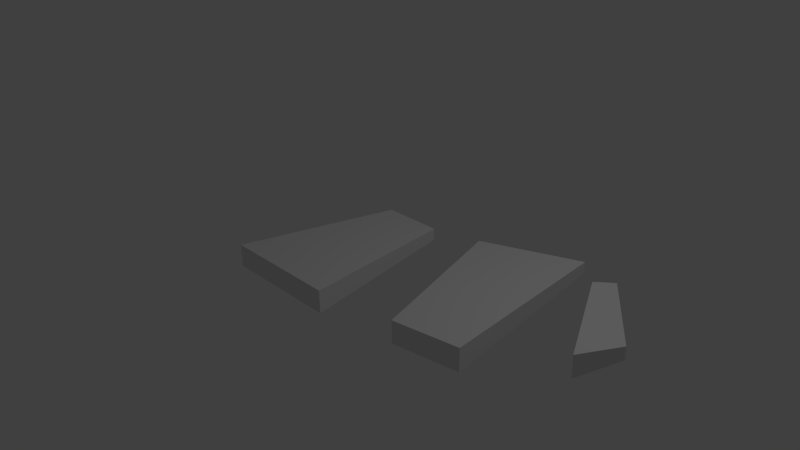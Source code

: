 # Source: roadRock.blend  (saved by Blender 2.75.0; exported with 4.5.12 LTS)
import bpy
from mathutils import Matrix  # noqa: F401  (used for matrix-valued properties, if any)

bpy.ops.wm.read_factory_settings(use_empty=True)
scene = bpy.context.scene
scene.name = 'Scene'

# ---- collections
col_collection_1 = bpy.data.collections.new('Collection 1'); scene.collection.children.link(col_collection_1)

# ---- materials (node trees are filled in below, after node groups)
mat_material = bpy.data.materials.new('Material')
mat_material.alpha_threshold = 0.0
mat_material.use_transparent_shadow = False
mat_material.roughness = 0.5
mat_material.line_color = (0.0, 0.0, 0.0, 1.0)

# ---- material node trees

# ---- world
world_world = bpy.data.worlds.new('World'); scene.world = world_world
world_world.color = (0.05088, 0.05088, 0.05088)
world_world.use_sun_shadow = False
world_world.sun_shadow_jitter_overblur = 0.0
world_world.cycles.sampling_method = 'MANUAL'
world_world.cycles.sample_map_resolution = 256

# ---- cameras
cam_camera = bpy.data.cameras.new('Camera')
cam_camera.clip_end = 100.0
cam_camera.lens = 35.0
cam_camera.sensor_width = 32.0
cam_camera.sensor_height = 18.0
cam_camera.ortho_scale = 7.314
cam_camera.dof.focus_distance = 0.0
cam_camera.dof.aperture_fstop = 128.0

# ---- lights
light_lamp = bpy.data.lights.new('Lamp', 'POINT')
light_lamp.transmission_factor = 0.0
light_lamp.cutoff_distance = 30.0
light_lamp.energy = 100.0
light_lamp.shadow_buffer_clip_start = 1.001
light_lamp.shadow_soft_size = 0.1
light_lamp.shadow_maximum_resolution = 0.006
light_lamp.use_absolute_resolution = True
light_lamp.cycles.use_multiple_importance_sampling = False

# ---- meshes
me_cube = bpy.data.meshes.new('Cube')
me_cube.from_pydata([(0.4042, 0.6943, -0.1382), (0.7621, -1.479, -0.141), (-0.7621, -1.479, -0.141), (-0.4042, 0.6943, -0.1382), (0.4042, 0.6943, 0.02089), (0.7621, -1.479, 0.1515), (-0.7621, -1.479, 0.1515), (-0.4042, 0.6943, 0.02089), (1.033, 0.8593, -0.1382), (1.764, -1.314, -0.141), (1.033, 0.8593, 0.02089), (1.764, -1.314, 0.1515), (2.29, 1.352, -0.1382), (2.606, -1.175, -0.141), (2.29, 1.352, 0.02089), (2.606, -1.175, 0.1515), (2.698, 0.923, -0.06479), (3.398, -0.3713, -0.214), (2.697, 0.9186, 0.09397), (3.398, -0.3793, 0.07797), (2.91, 1.087, 0.09703), (3.636, 0.1961, 0.02165), (2.911, 1.091, -0.06173), (3.637, 0.2008, -0.1515)], [], [(0, 1, 2, 3), (4, 7, 6, 5), (1, 5, 6, 2), (2, 6, 7, 3), (4, 0, 3, 7), (11, 9, 13, 15), (17, 16, 22, 23), (1, 0, 4, 5), (9, 11, 10, 8), (9, 8, 12, 13), (10, 11, 15, 14), (8, 10, 14, 12), (19, 18, 16, 17), (13, 12, 14, 15), (22, 20, 21, 23), (16, 18, 20, 22), (19, 17, 23, 21), (18, 19, 21, 20)])
me_cube.materials.append(mat_material)
me_cube.use_remesh_preserve_volume = False
me_cube.use_remesh_preserve_attributes = False
me_cube.use_mirror_vertex_groups = False
me_cube.update()

# ---- objects
ob_roadrock1 = bpy.data.objects.new('RoadRock1', me_cube)
ob_lamp = bpy.data.objects.new('Lamp', light_lamp)
ob_camera = bpy.data.objects.new('Camera', cam_camera)

# ---- transforms, parenting, visibility, modifiers, constraints
ob_roadrock1.location = (0.0, 0.0, 0.2414)
ob_roadrock1.lock_rotations_4d = False
ob_roadrock1.empty_display_type = 'ARROWS'
ob_roadrock1.lineart.crease_threshold = 0.0
ob_lamp.location = (4.076, 1.005, 5.904)
ob_lamp.rotation_euler = (0.6503, 0.05522, 1.866)
ob_lamp.lock_rotations_4d = False
ob_lamp.empty_display_type = 'ARROWS'
ob_lamp.color = (0.0, 0.0, 0.0, 0.0)
ob_lamp.lineart.crease_threshold = 0.0
ob_camera.location = (7.481, -6.508, 5.344)
ob_camera.rotation_euler = (1.109, 0.01082, 0.8149)
ob_camera.lock_rotations_4d = False
ob_camera.empty_display_type = 'ARROWS'
ob_camera.color = (0.0, 0.0, 0.0, 0.0)
ob_camera.display_type = 'WIRE'
ob_camera.lineart.crease_threshold = 0.0

# ---- collection membership
col_collection_1.objects.link(ob_roadrock1)
col_collection_1.objects.link(ob_lamp)
col_collection_1.objects.link(ob_camera)

# ---- scene / render settings (as saved in the file)
scene.camera = ob_camera
scene.frame_start = 1; scene.frame_end = 250; scene.frame_set(1)
scene.render.engine = 'BLENDER_EEVEE_NEXT'
scene.render.resolution_percentage = 50
scene.render.dither_intensity = 0.0
scene.cycles.use_denoising = False
scene.cycles.samples = 10
scene.cycles.sampling_pattern = 'TABULATED_SOBOL'
scene.cycles.light_sampling_threshold = 0.0
scene.cycles.use_adaptive_sampling = False
scene.cycles.use_light_tree = False
scene.cycles.blur_glossy = 0.0
scene.cycles.pixel_filter_type = 'GAUSSIAN'
scene.cycles.sample_clamp_indirect = 0.0
scene.view_settings.view_transform = 'Standard'
bpy.context.view_layer.update()

